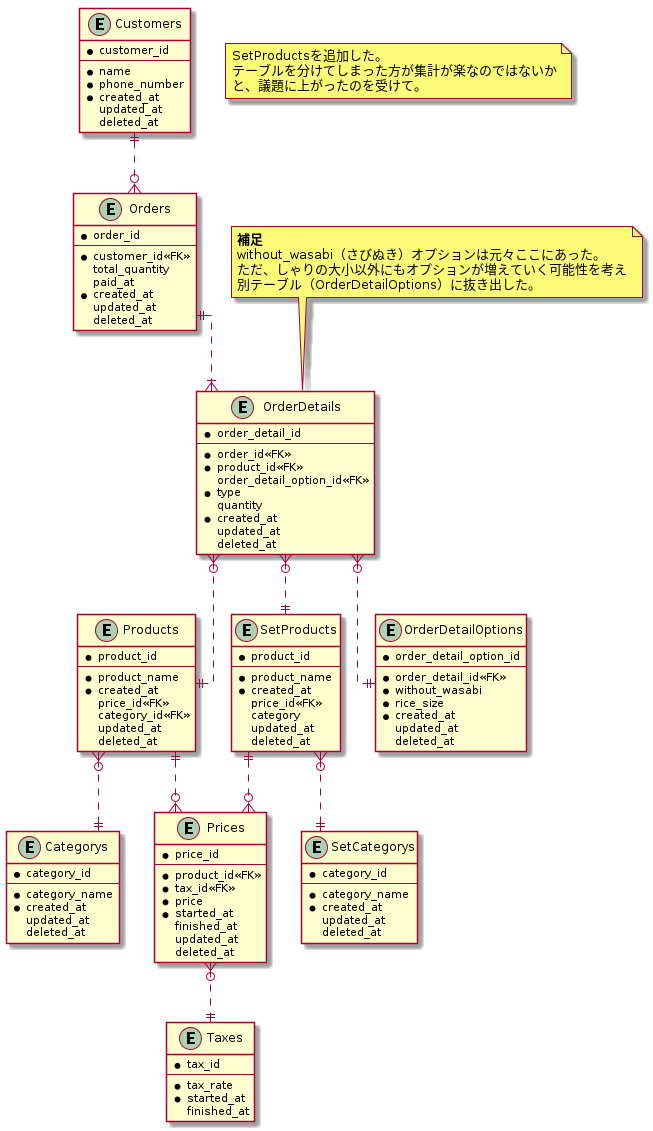

The diagram above was rendered by PlantUML. Its source (embedded in the PNG):
@startuml sushi_ordering_schema_02

skinparam {
   linetype ortho
}

entity "Customers" as Customers {
  * customer_id
  --
  * name
  * phone_number
  * created_at
    updated_at
    deleted_at
}

entity "Products" as Products {
  * product_id
  --
  * product_name
  * created_at
    price_id<<FK>>
    category_id<<FK>>
    updated_at
    deleted_at
}

entity "Categorys" as Categorys {
  * category_id
  --
  * category_name
  * created_at
    updated_at
    deleted_at
}

entity "SetProducts" as SetProducts {
  * product_id
  --
  * product_name
  * created_at
    price_id<<FK>>
    category
    updated_at
    deleted_at
}

entity "SetCategorys" as SetCategorys {
  * category_id
  --
  * category_name
  * created_at
    updated_at
    deleted_at
}

entity "Prices" as Prices {
  * price_id
  --
  * product_id<<FK>>
  * tax_id<<FK>>
  * price
  * started_at
    finished_at
    updated_at
    deleted_at
}

entity "Taxes" as Taxes {
  * tax_id
  --
  * tax_rate
  * started_at
    finished_at
}

entity "Orders" as Orders {
  * order_id
  --
  * customer_id<<FK>>
    total_quantity
    paid_at
  * created_at
    updated_at
    deleted_at
}

entity "OrderDetails" as OrderDetails {
  * order_detail_id
  --
  * order_id<<FK>>
  * product_id<<FK>>
    order_detail_option_id<<FK>>
  * type
    quantity
  * created_at
    updated_at
    deleted_at
}

note top of OrderDetails
  <b>補足</b>
  without_wasabi（さびぬき）オプションは元々ここにあった。
  ただ、しゃりの大小以外にもオプションが増えていく可能性を考え
  別テーブル（OrderDetailOptions）に抜き出した。
end note

entity "OrderDetailOptions" as OrderDetailOptions {
  * order_detail_option_id
  --
  * order_detail_id<<FK>>
  * without_wasabi
  * rice_size
  * created_at
    updated_at
    deleted_at
}

Customers ||..o{ Orders
Orders ||..|{ OrderDetails
OrderDetails }o..|| OrderDetailOptions
OrderDetails }o..|| Products
OrderDetails }o..|| SetProducts
Products ||..o{ Prices
SetProducts ||..o{ Prices
Products }o..|| Categorys
SetProducts }o..|| SetCategorys
Prices }o..|| Taxes

note as note1
  SetProductsを追加した。
  テーブルを分けてしまった方が集計が楽なのではないか
  と、議題に上がったのを受けて。
end note

@enduml